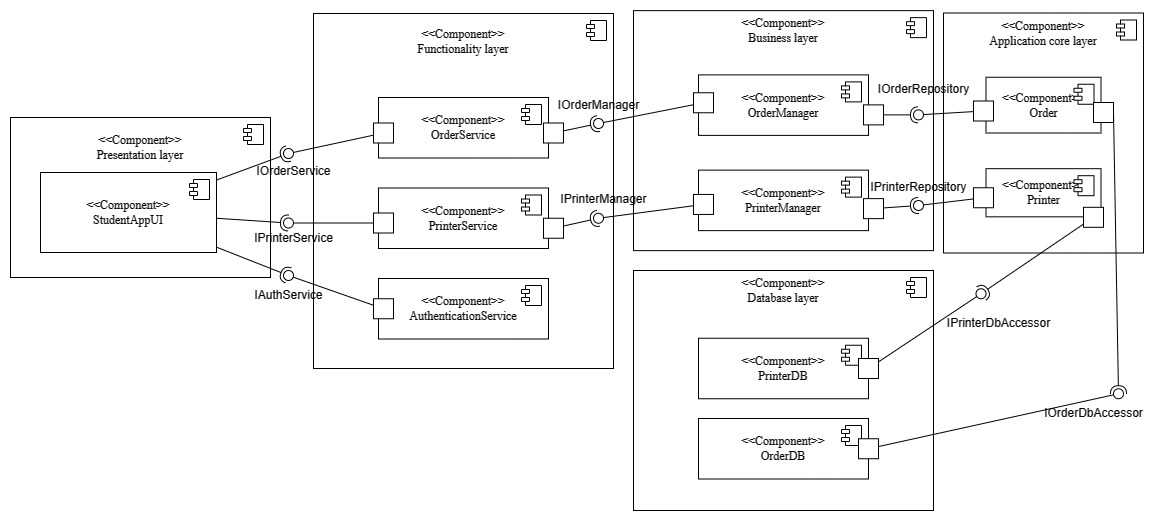

The diagram above was exported from draw.io. Its source (the exported page's mxGraphModel, read from the mxfile embedded in the PNG):
<mxGraphModel dx="1950" dy="656" grid="1" gridSize="10" guides="1" tooltips="1" connect="1" arrows="1" fold="1" page="1" pageScale="1" pageWidth="827" pageHeight="1169" math="0" shadow="0">
  <root>
    <mxCell id="0" />
    <mxCell id="1" parent="0" />
    <mxCell id="2" value="&amp;lt;&amp;lt;Component&amp;gt;&amp;gt;&lt;span style=&quot;background-color: rgb(251, 251, 251);&quot;&gt;&lt;br&gt;&lt;/span&gt;&lt;div style=&quot;text-align: center;&quot;&gt;Presentation layer&lt;br&gt;&lt;/div&gt;" style="html=1;dropTarget=0;whiteSpace=wrap;strokeColor=default;align=center;verticalAlign=middle;fontFamily=Times New Roman;fontSize=12;fontColor=default;fillColor=default;spacingTop=-100;" vertex="1" parent="1">
      <mxGeometry x="-233" y="529" width="260" height="160" as="geometry" />
    </mxCell>
    <mxCell id="3" value="" style="shape=module;jettyWidth=8;jettyHeight=4;strokeColor=default;align=center;verticalAlign=middle;fontFamily=Times New Roman;fontSize=12;fontColor=default;fillColor=default;html=1;" vertex="1" parent="2">
      <mxGeometry x="1" width="20" height="20" relative="1" as="geometry">
        <mxPoint x="-27" y="7" as="offset" />
      </mxGeometry>
    </mxCell>
    <mxCell id="4" value="&amp;lt;&amp;lt;Component&amp;gt;&amp;gt;&lt;span style=&quot;background-color: rgb(251, 251, 251);&quot;&gt;&lt;br&gt;&lt;/span&gt;&lt;div style=&quot;text-align: center;&quot;&gt;StudentAppUI&lt;br&gt;&lt;/div&gt;" style="html=1;dropTarget=0;whiteSpace=wrap;strokeColor=default;align=center;verticalAlign=middle;fontFamily=Times New Roman;fontSize=12;fontColor=default;fillColor=default;spacingTop=0;" vertex="1" parent="1">
      <mxGeometry x="-203" y="584" width="176" height="80" as="geometry" />
    </mxCell>
    <mxCell id="5" value="" style="shape=module;jettyWidth=8;jettyHeight=4;strokeColor=default;align=center;verticalAlign=middle;fontFamily=Times New Roman;fontSize=12;fontColor=default;fillColor=default;html=1;" vertex="1" parent="4">
      <mxGeometry x="1" width="20" height="20" relative="1" as="geometry">
        <mxPoint x="-27" y="7" as="offset" />
      </mxGeometry>
    </mxCell>
    <mxCell id="6" value="&amp;lt;&amp;lt;Component&amp;gt;&amp;gt;&lt;br&gt;Functionality layer" style="html=1;dropTarget=0;whiteSpace=wrap;strokeColor=default;align=center;verticalAlign=middle;fontFamily=Times New Roman;fontSize=12;fontColor=default;fillColor=default;spacingTop=-300;" vertex="1" parent="1">
      <mxGeometry x="70" y="425" width="300" height="355" as="geometry" />
    </mxCell>
    <mxCell id="7" value="" style="shape=module;jettyWidth=8;jettyHeight=4;strokeColor=default;align=center;verticalAlign=middle;fontFamily=Times New Roman;fontSize=12;fontColor=default;fillColor=default;html=1;" vertex="1" parent="6">
      <mxGeometry x="1" width="20" height="20" relative="1" as="geometry">
        <mxPoint x="-27" y="7" as="offset" />
      </mxGeometry>
    </mxCell>
    <mxCell id="8" value="&amp;lt;&amp;lt;Component&amp;gt;&amp;gt;&lt;span style=&quot;background-color: rgb(251, 251, 251);&quot;&gt;&lt;br&gt;&lt;/span&gt;&lt;div style=&quot;text-align: center;&quot;&gt;OrderService&lt;br&gt;&lt;/div&gt;" style="html=1;dropTarget=0;whiteSpace=wrap;strokeColor=default;align=center;verticalAlign=middle;fontFamily=Times New Roman;fontSize=12;fontColor=default;fillColor=default;spacingTop=0;" vertex="1" parent="1">
      <mxGeometry x="135" y="509" width="170" height="60.5" as="geometry" />
    </mxCell>
    <mxCell id="9" value="" style="shape=module;jettyWidth=8;jettyHeight=4;strokeColor=default;align=center;verticalAlign=middle;fontFamily=Times New Roman;fontSize=12;fontColor=default;fillColor=default;html=1;" vertex="1" parent="8">
      <mxGeometry x="1" width="20" height="20" relative="1" as="geometry">
        <mxPoint x="-27" y="7" as="offset" />
      </mxGeometry>
    </mxCell>
    <mxCell id="10" value="&amp;lt;&amp;lt;Component&amp;gt;&amp;gt;&lt;span style=&quot;background-color: rgb(251, 251, 251);&quot;&gt;&lt;br&gt;&lt;/span&gt;&lt;div style=&quot;text-align: center;&quot;&gt;PrinterService&lt;br&gt;&lt;/div&gt;" style="html=1;dropTarget=0;whiteSpace=wrap;strokeColor=default;align=center;verticalAlign=middle;fontFamily=Times New Roman;fontSize=12;fontColor=default;fillColor=default;spacingTop=0;" vertex="1" parent="1">
      <mxGeometry x="135" y="599.5" width="170" height="60.5" as="geometry" />
    </mxCell>
    <mxCell id="11" value="" style="shape=module;jettyWidth=8;jettyHeight=4;strokeColor=default;align=center;verticalAlign=middle;fontFamily=Times New Roman;fontSize=12;fontColor=default;fillColor=default;html=1;" vertex="1" parent="10">
      <mxGeometry x="1" width="20" height="20" relative="1" as="geometry">
        <mxPoint x="-27" y="7" as="offset" />
      </mxGeometry>
    </mxCell>
    <mxCell id="12" value="&amp;lt;&amp;lt;Component&amp;gt;&amp;gt;&lt;span style=&quot;background-color: rgb(251, 251, 251);&quot;&gt;&lt;br&gt;&lt;/span&gt;&lt;div style=&quot;text-align: center;&quot;&gt;AuthenticationService&lt;br&gt;&lt;/div&gt;" style="html=1;dropTarget=0;whiteSpace=wrap;strokeColor=default;align=center;verticalAlign=middle;fontFamily=Times New Roman;fontSize=12;fontColor=default;fillColor=default;spacingTop=0;" vertex="1" parent="1">
      <mxGeometry x="135" y="690" width="170" height="60.5" as="geometry" />
    </mxCell>
    <mxCell id="13" value="" style="shape=module;jettyWidth=8;jettyHeight=4;strokeColor=default;align=center;verticalAlign=middle;fontFamily=Times New Roman;fontSize=12;fontColor=default;fillColor=default;html=1;" vertex="1" parent="12">
      <mxGeometry x="1" width="20" height="20" relative="1" as="geometry">
        <mxPoint x="-27" y="7" as="offset" />
      </mxGeometry>
    </mxCell>
    <mxCell id="14" value="&amp;lt;&amp;lt;Component&amp;gt;&amp;gt;&lt;br&gt;Business layer" style="html=1;dropTarget=0;whiteSpace=wrap;strokeColor=default;align=center;verticalAlign=middle;fontFamily=Times New Roman;fontSize=12;fontColor=default;fillColor=default;spacingTop=-200;" vertex="1" parent="1">
      <mxGeometry x="390" y="422.13" width="300" height="240" as="geometry" />
    </mxCell>
    <mxCell id="15" value="" style="shape=module;jettyWidth=8;jettyHeight=4;strokeColor=default;align=center;verticalAlign=middle;fontFamily=Times New Roman;fontSize=12;fontColor=default;fillColor=default;html=1;" vertex="1" parent="14">
      <mxGeometry x="1" width="20" height="20" relative="1" as="geometry">
        <mxPoint x="-27" y="7" as="offset" />
      </mxGeometry>
    </mxCell>
    <mxCell id="16" value="&amp;lt;&amp;lt;Component&amp;gt;&amp;gt;&lt;span style=&quot;background-color: rgb(251, 251, 251);&quot;&gt;&lt;br&gt;&lt;/span&gt;&lt;div style=&quot;text-align: center;&quot;&gt;PrinterManager&lt;br&gt;&lt;/div&gt;" style="html=1;dropTarget=0;whiteSpace=wrap;strokeColor=default;align=center;verticalAlign=middle;fontFamily=Times New Roman;fontSize=12;fontColor=default;fillColor=default;spacingTop=0;" vertex="1" parent="1">
      <mxGeometry x="455" y="581.63" width="170" height="60.5" as="geometry" />
    </mxCell>
    <mxCell id="17" value="" style="shape=module;jettyWidth=8;jettyHeight=4;strokeColor=default;align=center;verticalAlign=middle;fontFamily=Times New Roman;fontSize=12;fontColor=default;fillColor=default;html=1;" vertex="1" parent="16">
      <mxGeometry x="1" width="20" height="20" relative="1" as="geometry">
        <mxPoint x="-27" y="7" as="offset" />
      </mxGeometry>
    </mxCell>
    <mxCell id="18" value="&amp;lt;&amp;lt;Component&amp;gt;&amp;gt;&lt;span style=&quot;background-color: rgb(251, 251, 251);&quot;&gt;&lt;br&gt;&lt;/span&gt;&lt;div style=&quot;text-align: center;&quot;&gt;OrderManager&lt;br&gt;&lt;/div&gt;" style="html=1;dropTarget=0;whiteSpace=wrap;strokeColor=default;align=center;verticalAlign=middle;fontFamily=Times New Roman;fontSize=12;fontColor=default;fillColor=default;spacingTop=0;" vertex="1" parent="1">
      <mxGeometry x="455" y="486.38" width="170" height="60.5" as="geometry" />
    </mxCell>
    <mxCell id="19" value="" style="shape=module;jettyWidth=8;jettyHeight=4;strokeColor=default;align=center;verticalAlign=middle;fontFamily=Times New Roman;fontSize=12;fontColor=default;fillColor=default;html=1;" vertex="1" parent="18">
      <mxGeometry x="1" width="20" height="20" relative="1" as="geometry">
        <mxPoint x="-27" y="7" as="offset" />
      </mxGeometry>
    </mxCell>
    <mxCell id="20" value="&amp;lt;&amp;lt;Component&amp;gt;&amp;gt;&lt;br&gt;Application core layer" style="html=1;dropTarget=0;whiteSpace=wrap;strokeColor=default;align=center;verticalAlign=middle;fontFamily=Times New Roman;fontSize=12;fontColor=default;fillColor=default;spacingTop=-200;" vertex="1" parent="1">
      <mxGeometry x="700" y="424.5" width="200" height="240" as="geometry" />
    </mxCell>
    <mxCell id="21" value="" style="shape=module;jettyWidth=8;jettyHeight=4;strokeColor=default;align=center;verticalAlign=middle;fontFamily=Times New Roman;fontSize=12;fontColor=default;fillColor=default;html=1;" vertex="1" parent="20">
      <mxGeometry x="1" width="20" height="20" relative="1" as="geometry">
        <mxPoint x="-27" y="7" as="offset" />
      </mxGeometry>
    </mxCell>
    <mxCell id="22" value="&amp;lt;&amp;lt;Component&amp;gt;&amp;gt;&lt;span style=&quot;background-color: rgb(251, 251, 251);&quot;&gt;&lt;br&gt;&lt;/span&gt;&lt;div style=&quot;text-align: center;&quot;&gt;Order&lt;br&gt;&lt;/div&gt;" style="html=1;dropTarget=0;whiteSpace=wrap;strokeColor=default;align=center;verticalAlign=middle;fontFamily=Times New Roman;fontSize=12;fontColor=default;fillColor=default;spacingTop=0;" vertex="1" parent="1">
      <mxGeometry x="742.5" y="488.75" width="115" height="55.75" as="geometry" />
    </mxCell>
    <mxCell id="23" value="" style="shape=module;jettyWidth=8;jettyHeight=4;strokeColor=default;align=center;verticalAlign=middle;fontFamily=Times New Roman;fontSize=12;fontColor=default;fillColor=default;html=1;" vertex="1" parent="22">
      <mxGeometry x="1" width="20" height="20" relative="1" as="geometry">
        <mxPoint x="-27" y="7" as="offset" />
      </mxGeometry>
    </mxCell>
    <mxCell id="24" value="&amp;lt;&amp;lt;Component&amp;gt;&amp;gt;&lt;span style=&quot;background-color: rgb(251, 251, 251);&quot;&gt;&lt;br&gt;&lt;/span&gt;&lt;div style=&quot;text-align: center;&quot;&gt;Printer&lt;br&gt;&lt;/div&gt;" style="html=1;dropTarget=0;whiteSpace=wrap;strokeColor=default;align=center;verticalAlign=middle;fontFamily=Times New Roman;fontSize=12;fontColor=default;fillColor=default;spacingTop=0;" vertex="1" parent="1">
      <mxGeometry x="742.5" y="580.1899999999999" width="115" height="48.12" as="geometry" />
    </mxCell>
    <mxCell id="25" value="" style="shape=module;jettyWidth=8;jettyHeight=4;strokeColor=default;align=center;verticalAlign=middle;fontFamily=Times New Roman;fontSize=12;fontColor=default;fillColor=default;html=1;" vertex="1" parent="24">
      <mxGeometry x="1" width="20" height="20" relative="1" as="geometry">
        <mxPoint x="-27" y="7" as="offset" />
      </mxGeometry>
    </mxCell>
    <mxCell id="26" value="&amp;lt;&amp;lt;Component&amp;gt;&amp;gt;&lt;br&gt;Database layer" style="html=1;dropTarget=0;whiteSpace=wrap;strokeColor=default;align=center;verticalAlign=middle;fontFamily=Times New Roman;fontSize=12;fontColor=default;fillColor=default;spacingTop=-200;" vertex="1" parent="1">
      <mxGeometry x="390" y="682" width="300" height="240" as="geometry" />
    </mxCell>
    <mxCell id="27" value="" style="shape=module;jettyWidth=8;jettyHeight=4;strokeColor=default;align=center;verticalAlign=middle;fontFamily=Times New Roman;fontSize=12;fontColor=default;fillColor=default;html=1;" vertex="1" parent="26">
      <mxGeometry x="1" width="20" height="20" relative="1" as="geometry">
        <mxPoint x="-27" y="7" as="offset" />
      </mxGeometry>
    </mxCell>
    <mxCell id="28" value="&amp;lt;&amp;lt;Component&amp;gt;&amp;gt;&lt;span style=&quot;background-color: rgb(251, 251, 251);&quot;&gt;&lt;br&gt;&lt;/span&gt;&lt;div style=&quot;text-align: center;&quot;&gt;OrderDB&lt;/div&gt;" style="html=1;dropTarget=0;whiteSpace=wrap;strokeColor=default;align=center;verticalAlign=middle;fontFamily=Times New Roman;fontSize=12;fontColor=default;fillColor=default;spacingTop=0;" vertex="1" parent="1">
      <mxGeometry x="455" y="830" width="170" height="60.5" as="geometry" />
    </mxCell>
    <mxCell id="29" value="" style="shape=module;jettyWidth=8;jettyHeight=4;strokeColor=default;align=center;verticalAlign=middle;fontFamily=Times New Roman;fontSize=12;fontColor=default;fillColor=default;html=1;" vertex="1" parent="28">
      <mxGeometry x="1" width="20" height="20" relative="1" as="geometry">
        <mxPoint x="-27" y="7" as="offset" />
      </mxGeometry>
    </mxCell>
    <mxCell id="30" value="&amp;lt;&amp;lt;Component&amp;gt;&amp;gt;&lt;span style=&quot;background-color: rgb(251, 251, 251);&quot;&gt;&lt;br&gt;&lt;/span&gt;&lt;div style=&quot;text-align: center;&quot;&gt;PrinterDB&lt;br&gt;&lt;/div&gt;" style="html=1;dropTarget=0;whiteSpace=wrap;strokeColor=default;align=center;verticalAlign=middle;fontFamily=Times New Roman;fontSize=12;fontColor=default;fillColor=default;spacingTop=0;" vertex="1" parent="1">
      <mxGeometry x="455" y="749.75" width="170" height="60.5" as="geometry" />
    </mxCell>
    <mxCell id="31" value="" style="shape=module;jettyWidth=8;jettyHeight=4;strokeColor=default;align=center;verticalAlign=middle;fontFamily=Times New Roman;fontSize=12;fontColor=default;fillColor=default;html=1;" vertex="1" parent="30">
      <mxGeometry x="1" width="20" height="20" relative="1" as="geometry">
        <mxPoint x="-27" y="7" as="offset" />
      </mxGeometry>
    </mxCell>
    <mxCell id="32" value="" style="rounded=0;orthogonalLoop=1;jettySize=auto;html=1;endArrow=halfCircle;endFill=0;endSize=6;strokeWidth=1;sketch=0;" edge="1" source="4" target="34" parent="1">
      <mxGeometry relative="1" as="geometry">
        <mxPoint x="-80" y="607" as="sourcePoint" />
      </mxGeometry>
    </mxCell>
    <mxCell id="33" value="" style="rounded=0;orthogonalLoop=1;jettySize=auto;html=1;endArrow=oval;endFill=0;sketch=0;sourcePerimeterSpacing=0;targetPerimeterSpacing=0;endSize=10;" edge="1" source="35" target="34" parent="1">
      <mxGeometry relative="1" as="geometry">
        <mxPoint x="260" y="575" as="sourcePoint" />
      </mxGeometry>
    </mxCell>
    <mxCell id="34" value="" style="ellipse;whiteSpace=wrap;html=1;align=center;aspect=fixed;fillColor=none;strokeColor=none;resizable=0;perimeter=centerPerimeter;rotatable=0;allowArrows=0;points=[];outlineConnect=1;" vertex="1" parent="1">
      <mxGeometry x="40" y="560" width="10" height="10" as="geometry" />
    </mxCell>
    <mxCell id="35" value="" style="html=1;rounded=0;fontFamily=Times New Roman;fontSize=11;fontColor=default;" vertex="1" parent="1">
      <mxGeometry x="130" y="534.5" width="20" height="20" as="geometry" />
    </mxCell>
    <mxCell id="36" value="" style="rounded=0;orthogonalLoop=1;jettySize=auto;html=1;endArrow=halfCircle;endFill=0;endSize=6;strokeWidth=1;sketch=0;" edge="1" source="4" target="38" parent="1">
      <mxGeometry relative="1" as="geometry">
        <mxPoint x="-80" y="612.0476190476192" as="sourcePoint" />
      </mxGeometry>
    </mxCell>
    <mxCell id="37" value="" style="rounded=0;orthogonalLoop=1;jettySize=auto;html=1;endArrow=oval;endFill=0;sketch=0;sourcePerimeterSpacing=0;targetPerimeterSpacing=0;endSize=10;" edge="1" source="39" target="38" parent="1">
      <mxGeometry relative="1" as="geometry">
        <mxPoint x="30" y="585" as="sourcePoint" />
      </mxGeometry>
    </mxCell>
    <mxCell id="38" value="" style="ellipse;whiteSpace=wrap;html=1;align=center;aspect=fixed;fillColor=none;strokeColor=none;resizable=0;perimeter=centerPerimeter;rotatable=0;allowArrows=0;points=[];outlineConnect=1;" vertex="1" parent="1">
      <mxGeometry x="40" y="629.5" width="10" height="10" as="geometry" />
    </mxCell>
    <mxCell id="39" value="" style="html=1;rounded=0;fontFamily=Times New Roman;fontSize=11;fontColor=default;" vertex="1" parent="1">
      <mxGeometry x="130" y="624.5" width="20" height="20" as="geometry" />
    </mxCell>
    <mxCell id="40" value="" style="html=1;rounded=0;fontFamily=Times New Roman;fontSize=11;fontColor=default;" vertex="1" parent="1">
      <mxGeometry x="130" y="710.25" width="20" height="20" as="geometry" />
    </mxCell>
    <mxCell id="41" value="" style="rounded=0;orthogonalLoop=1;jettySize=auto;html=1;endArrow=halfCircle;endFill=0;endSize=6;strokeWidth=1;sketch=0;" edge="1" source="4" target="43" parent="1">
      <mxGeometry relative="1" as="geometry">
        <mxPoint x="140" y="662.5" as="sourcePoint" />
      </mxGeometry>
    </mxCell>
    <mxCell id="42" value="" style="rounded=0;orthogonalLoop=1;jettySize=auto;html=1;endArrow=oval;endFill=0;sketch=0;sourcePerimeterSpacing=0;targetPerimeterSpacing=0;endSize=10;" edge="1" source="40" target="43" parent="1">
      <mxGeometry relative="1" as="geometry">
        <mxPoint x="100" y="605" as="sourcePoint" />
      </mxGeometry>
    </mxCell>
    <mxCell id="43" value="" style="ellipse;whiteSpace=wrap;html=1;align=center;aspect=fixed;fillColor=none;strokeColor=none;resizable=0;perimeter=centerPerimeter;rotatable=0;allowArrows=0;points=[];outlineConnect=1;" vertex="1" parent="1">
      <mxGeometry x="40" y="682" width="10" height="10" as="geometry" />
    </mxCell>
    <mxCell id="44" value="" style="rounded=0;orthogonalLoop=1;jettySize=auto;html=1;endArrow=halfCircle;endFill=0;endSize=6;strokeWidth=1;sketch=0;" edge="1" source="48" target="46" parent="1">
      <mxGeometry relative="1" as="geometry">
        <mxPoint x="380" y="510" as="sourcePoint" />
      </mxGeometry>
    </mxCell>
    <mxCell id="45" value="" style="rounded=0;orthogonalLoop=1;jettySize=auto;html=1;endArrow=oval;endFill=0;sketch=0;sourcePerimeterSpacing=0;targetPerimeterSpacing=0;endSize=10;" edge="1" source="47" target="46" parent="1">
      <mxGeometry relative="1" as="geometry">
        <mxPoint x="390" y="510" as="sourcePoint" />
      </mxGeometry>
    </mxCell>
    <mxCell id="46" value="" style="ellipse;whiteSpace=wrap;html=1;align=center;aspect=fixed;fillColor=none;strokeColor=none;resizable=0;perimeter=centerPerimeter;rotatable=0;allowArrows=0;points=[];outlineConnect=1;" vertex="1" parent="1">
      <mxGeometry x="350" y="530" width="10" height="10" as="geometry" />
    </mxCell>
    <mxCell id="47" value="" style="html=1;rounded=0;fontFamily=Times New Roman;fontSize=11;fontColor=default;" vertex="1" parent="1">
      <mxGeometry x="450" y="504.26" width="20" height="20" as="geometry" />
    </mxCell>
    <mxCell id="48" value="" style="html=1;rounded=0;fontFamily=Times New Roman;fontSize=11;fontColor=default;" vertex="1" parent="1">
      <mxGeometry x="300" y="534.5" width="20" height="20" as="geometry" />
    </mxCell>
    <mxCell id="49" value="" style="html=1;rounded=0;fontFamily=Times New Roman;fontSize=11;fontColor=default;" vertex="1" parent="1">
      <mxGeometry x="300" y="629.75" width="20" height="20" as="geometry" />
    </mxCell>
    <mxCell id="50" value="" style="html=1;rounded=0;fontFamily=Times New Roman;fontSize=11;fontColor=default;" vertex="1" parent="1">
      <mxGeometry x="450" y="605.9399999999999" width="20" height="20" as="geometry" />
    </mxCell>
    <mxCell id="51" value="" style="rounded=0;orthogonalLoop=1;jettySize=auto;html=1;endArrow=halfCircle;endFill=0;endSize=6;strokeWidth=1;sketch=0;" edge="1" source="49" target="53" parent="1">
      <mxGeometry relative="1" as="geometry">
        <mxPoint x="390" y="605" as="sourcePoint" />
      </mxGeometry>
    </mxCell>
    <mxCell id="52" value="" style="rounded=0;orthogonalLoop=1;jettySize=auto;html=1;endArrow=oval;endFill=0;sketch=0;sourcePerimeterSpacing=0;targetPerimeterSpacing=0;endSize=10;" edge="1" source="50" target="53" parent="1">
      <mxGeometry relative="1" as="geometry">
        <mxPoint x="400" y="650" as="sourcePoint" />
      </mxGeometry>
    </mxCell>
    <mxCell id="53" value="" style="ellipse;whiteSpace=wrap;html=1;align=center;aspect=fixed;fillColor=none;strokeColor=none;resizable=0;perimeter=centerPerimeter;rotatable=0;allowArrows=0;points=[];outlineConnect=1;" vertex="1" parent="1">
      <mxGeometry x="350" y="624.75" width="10" height="10" as="geometry" />
    </mxCell>
    <mxCell id="54" value="IOrderService" style="text;html=1;align=center;verticalAlign=middle;resizable=0;points=[];autosize=1;strokeColor=none;fillColor=none;" vertex="1" parent="1">
      <mxGeometry y="568" width="100" height="30" as="geometry" />
    </mxCell>
    <mxCell id="55" value="IPrinterService" style="text;html=1;align=center;verticalAlign=middle;resizable=0;points=[];autosize=1;strokeColor=none;fillColor=none;" vertex="1" parent="1">
      <mxGeometry y="634.75" width="100" height="30" as="geometry" />
    </mxCell>
    <mxCell id="56" value="IAuthService" style="text;html=1;align=center;verticalAlign=middle;resizable=0;points=[];autosize=1;strokeColor=none;fillColor=none;" vertex="1" parent="1">
      <mxGeometry y="692" width="90" height="30" as="geometry" />
    </mxCell>
    <mxCell id="57" value="IOrderManager" style="text;html=1;align=center;verticalAlign=middle;resizable=0;points=[];autosize=1;strokeColor=none;fillColor=none;" vertex="1" parent="1">
      <mxGeometry x="305" y="501.63" width="100" height="30" as="geometry" />
    </mxCell>
    <mxCell id="58" value="IPrinterManager" style="text;html=1;align=center;verticalAlign=middle;resizable=0;points=[];autosize=1;strokeColor=none;fillColor=none;" vertex="1" parent="1">
      <mxGeometry x="305" y="595.94" width="110" height="30" as="geometry" />
    </mxCell>
    <mxCell id="59" value="" style="rounded=0;orthogonalLoop=1;jettySize=auto;html=1;endArrow=halfCircle;endFill=0;endSize=6;strokeWidth=1;sketch=0;" edge="1" source="62" target="61" parent="1">
      <mxGeometry relative="1" as="geometry">
        <mxPoint x="640" y="615" as="sourcePoint" />
      </mxGeometry>
    </mxCell>
    <mxCell id="60" value="" style="rounded=0;orthogonalLoop=1;jettySize=auto;html=1;endArrow=oval;endFill=0;sketch=0;sourcePerimeterSpacing=0;targetPerimeterSpacing=0;endSize=10;" edge="1" source="65" target="61" parent="1">
      <mxGeometry relative="1" as="geometry">
        <mxPoint x="600" y="615" as="sourcePoint" />
      </mxGeometry>
    </mxCell>
    <mxCell id="61" value="" style="ellipse;whiteSpace=wrap;html=1;align=center;aspect=fixed;fillColor=none;strokeColor=none;resizable=0;perimeter=centerPerimeter;rotatable=0;allowArrows=0;points=[];outlineConnect=1;" vertex="1" parent="1">
      <mxGeometry x="670" y="521.38" width="10" height="10" as="geometry" />
    </mxCell>
    <mxCell id="62" value="" style="html=1;rounded=0;fontFamily=Times New Roman;fontSize=11;fontColor=default;" vertex="1" parent="1">
      <mxGeometry x="620" y="516.38" width="20" height="20" as="geometry" />
    </mxCell>
    <mxCell id="63" value="" style="html=1;rounded=0;fontFamily=Times New Roman;fontSize=11;fontColor=default;" vertex="1" parent="1">
      <mxGeometry x="620" y="610.13" width="20" height="20" as="geometry" />
    </mxCell>
    <mxCell id="64" value="" style="html=1;rounded=0;fontFamily=Times New Roman;fontSize=11;fontColor=default;" vertex="1" parent="1">
      <mxGeometry x="730" y="599.25" width="20" height="20" as="geometry" />
    </mxCell>
    <mxCell id="65" value="" style="html=1;rounded=0;fontFamily=Times New Roman;fontSize=11;fontColor=default;" vertex="1" parent="1">
      <mxGeometry x="730" y="512.5" width="20" height="20" as="geometry" />
    </mxCell>
    <mxCell id="66" value="" style="ellipse;whiteSpace=wrap;html=1;align=center;aspect=fixed;fillColor=none;strokeColor=none;resizable=0;perimeter=centerPerimeter;rotatable=0;allowArrows=0;points=[];outlineConnect=1;" vertex="1" parent="1">
      <mxGeometry x="760" y="558" width="10" height="10" as="geometry" />
    </mxCell>
    <mxCell id="67" value="" style="rounded=0;orthogonalLoop=1;jettySize=auto;html=1;endArrow=halfCircle;endFill=0;endSize=6;strokeWidth=1;sketch=0;" edge="1" source="63" target="69" parent="1">
      <mxGeometry relative="1" as="geometry">
        <mxPoint x="650" y="625" as="sourcePoint" />
      </mxGeometry>
    </mxCell>
    <mxCell id="68" value="" style="rounded=0;orthogonalLoop=1;jettySize=auto;html=1;endArrow=oval;endFill=0;sketch=0;sourcePerimeterSpacing=0;targetPerimeterSpacing=0;endSize=10;" edge="1" source="64" target="69" parent="1">
      <mxGeometry relative="1" as="geometry">
        <mxPoint x="610" y="625" as="sourcePoint" />
      </mxGeometry>
    </mxCell>
    <mxCell id="69" value="" style="ellipse;whiteSpace=wrap;html=1;align=center;aspect=fixed;fillColor=none;strokeColor=none;resizable=0;perimeter=centerPerimeter;rotatable=0;allowArrows=0;points=[];outlineConnect=1;" vertex="1" parent="1">
      <mxGeometry x="670" y="612" width="10" height="10" as="geometry" />
    </mxCell>
    <mxCell id="70" value="" style="html=1;rounded=0;fontFamily=Times New Roman;fontSize=11;fontColor=default;" vertex="1" parent="1">
      <mxGeometry x="850" y="514" width="20" height="20" as="geometry" />
    </mxCell>
    <mxCell id="71" value="" style="html=1;rounded=0;fontFamily=Times New Roman;fontSize=11;fontColor=default;" vertex="1" parent="1">
      <mxGeometry x="840" y="618.81" width="20" height="20" as="geometry" />
    </mxCell>
    <mxCell id="72" value="" style="html=1;rounded=0;fontFamily=Times New Roman;fontSize=11;fontColor=default;" vertex="1" parent="1">
      <mxGeometry x="615" y="770" width="20" height="20" as="geometry" />
    </mxCell>
    <mxCell id="73" value="" style="html=1;rounded=0;fontFamily=Times New Roman;fontSize=11;fontColor=default;" vertex="1" parent="1">
      <mxGeometry x="615" y="850.25" width="20" height="20" as="geometry" />
    </mxCell>
    <mxCell id="74" value="" style="rounded=0;orthogonalLoop=1;jettySize=auto;html=1;endArrow=halfCircle;endFill=0;endSize=6;strokeWidth=1;sketch=0;exitX=1;exitY=0.5;exitDx=0;exitDy=0;" edge="1" source="70" target="76" parent="1">
      <mxGeometry relative="1" as="geometry">
        <mxPoint x="880" y="599.5" as="sourcePoint" />
        <mxPoint x="830" y="800" as="targetPoint" />
      </mxGeometry>
    </mxCell>
    <mxCell id="75" value="" style="rounded=0;orthogonalLoop=1;jettySize=auto;html=1;endArrow=oval;endFill=0;sketch=0;sourcePerimeterSpacing=0;targetPerimeterSpacing=0;endSize=10;" edge="1" source="73" target="76" parent="1">
      <mxGeometry relative="1" as="geometry">
        <mxPoint x="950" y="625" as="sourcePoint" />
      </mxGeometry>
    </mxCell>
    <mxCell id="76" value="" style="ellipse;whiteSpace=wrap;html=1;align=center;aspect=fixed;fillColor=none;strokeColor=none;resizable=0;perimeter=centerPerimeter;rotatable=0;allowArrows=0;points=[];outlineConnect=1;" vertex="1" parent="1">
      <mxGeometry x="870" y="800.25" width="10" height="10" as="geometry" />
    </mxCell>
    <mxCell id="77" value="" style="rounded=0;orthogonalLoop=1;jettySize=auto;html=1;endArrow=halfCircle;endFill=0;endSize=6;strokeWidth=1;sketch=0;" edge="1" source="71" target="79" parent="1">
      <mxGeometry relative="1" as="geometry">
        <mxPoint x="880" y="599.5" as="sourcePoint" />
      </mxGeometry>
    </mxCell>
    <mxCell id="78" value="" style="rounded=0;orthogonalLoop=1;jettySize=auto;html=1;endArrow=oval;endFill=0;sketch=0;sourcePerimeterSpacing=0;targetPerimeterSpacing=0;endSize=10;" edge="1" source="72" target="79" parent="1">
      <mxGeometry relative="1" as="geometry">
        <mxPoint x="950" y="625" as="sourcePoint" />
      </mxGeometry>
    </mxCell>
    <mxCell id="79" value="" style="ellipse;whiteSpace=wrap;html=1;align=center;aspect=fixed;fillColor=none;strokeColor=none;resizable=0;perimeter=centerPerimeter;rotatable=0;allowArrows=0;points=[];outlineConnect=1;" vertex="1" parent="1">
      <mxGeometry x="732.5" y="700.25" width="10" height="10" as="geometry" />
    </mxCell>
    <mxCell id="80" value="IOrderRepository" style="text;html=1;align=center;verticalAlign=middle;resizable=0;points=[];autosize=1;strokeColor=none;fillColor=none;" vertex="1" parent="1">
      <mxGeometry x="625" y="486.38" width="110" height="30" as="geometry" />
    </mxCell>
    <mxCell id="81" value="IPrinterRepository" style="text;html=1;align=center;verticalAlign=middle;resizable=0;points=[];autosize=1;strokeColor=none;fillColor=none;" vertex="1" parent="1">
      <mxGeometry x="615" y="584.25" width="120" height="30" as="geometry" />
    </mxCell>
    <mxCell id="82" value="IOrderDbAccessor" style="text;html=1;align=center;verticalAlign=middle;resizable=0;points=[];autosize=1;strokeColor=none;fillColor=none;" vertex="1" parent="1">
      <mxGeometry x="790" y="810.25" width="120" height="30" as="geometry" />
    </mxCell>
    <mxCell id="83" value="IPrinterDbAccessor" style="text;html=1;align=center;verticalAlign=middle;resizable=0;points=[];autosize=1;strokeColor=none;fillColor=none;" vertex="1" parent="1">
      <mxGeometry x="690" y="719.75" width="130" height="30" as="geometry" />
    </mxCell>
  </root>
</mxGraphModel>